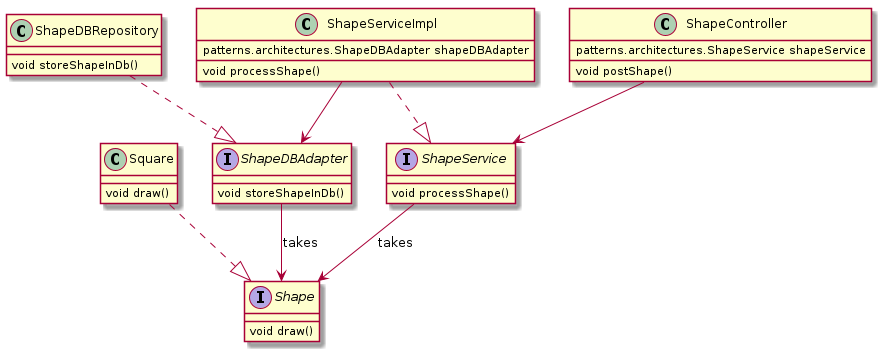

The diagram above was rendered by PlantUML. Its source (embedded in the PNG):
@startuml
interface Shape {
  void draw()
}
class Square {
  void draw()
}
Square ..|> Shape
interface ShapeDBAdapter {
  void storeShapeInDb()
}
ShapeDBAdapter --> Shape : takes
class ShapeDBRepository {
  void storeShapeInDb()
}
ShapeDBRepository ..|> ShapeDBAdapter
interface ShapeService {
  void processShape()
}
ShapeService --> Shape : takes
class ShapeServiceImpl {
  patterns.architectures.ShapeDBAdapter shapeDBAdapter
  void processShape()
}
ShapeServiceImpl ..|> ShapeService
ShapeServiceImpl --> ShapeDBAdapter
class ShapeController {
  patterns.architectures.ShapeService shapeService
  void postShape()
}
ShapeController --> ShapeService
@enduml